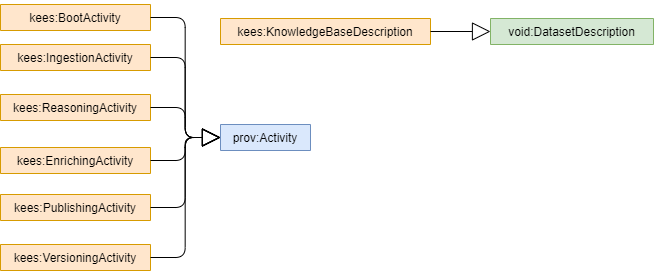

The diagram above was exported from draw.io. Its source (the exported page's mxGraphModel, read from the mxfile embedded in the PNG):
<mxGraphModel dx="852" dy="486" grid="1" gridSize="10" guides="1" tooltips="1" connect="1" arrows="1" fold="1" page="1" pageScale="1" pageWidth="827" pageHeight="1169" math="0" shadow="0">
  <root>
    <mxCell id="0" />
    <mxCell id="1" parent="0" />
    <mxCell id="NSoIYJmWoff3Sn7QuUuB-19" value="kees:KnowledgeBaseDescription" style="swimlane;fontStyle=0;childLayout=stackLayout;horizontal=1;startSize=26;fillColor=#ffe6cc;horizontalStack=0;resizeParent=1;resizeParentMax=0;resizeLast=0;collapsible=1;marginBottom=0;strokeColor=#d79b00;labelBackgroundColor=none;" parent="1" vertex="1" collapsed="1">
      <mxGeometry x="260" y="54" width="210" height="26" as="geometry">
        <mxRectangle x="325.5" y="260" width="303" height="52" as="alternateBounds" />
      </mxGeometry>
    </mxCell>
    <mxCell id="XS2yiqq8DobOVHvBvisq-3" value="void:DatasetDescription" style="swimlane;fontStyle=0;childLayout=stackLayout;horizontal=1;startSize=26;horizontalStack=0;resizeParent=1;resizeParentMax=0;resizeLast=0;collapsible=1;marginBottom=0;labelBackgroundColor=none;fillColor=#d5e8d4;strokeColor=#82b366;" parent="1" vertex="1" collapsed="1">
      <mxGeometry x="530" y="54" width="163" height="26" as="geometry">
        <mxRectangle x="430" y="190" width="200" height="52" as="alternateBounds" />
      </mxGeometry>
    </mxCell>
    <mxCell id="XS2yiqq8DobOVHvBvisq-4" value="" style="endArrow=block;endSize=16;endFill=0;html=1;" parent="1" source="NSoIYJmWoff3Sn7QuUuB-19" target="XS2yiqq8DobOVHvBvisq-3" edge="1">
      <mxGeometry width="160" relative="1" as="geometry">
        <mxPoint x="523" y="-116" as="sourcePoint" />
        <mxPoint x="338" y="-146" as="targetPoint" />
      </mxGeometry>
    </mxCell>
    <mxCell id="XS2yiqq8DobOVHvBvisq-11" value="prov:Activity" style="swimlane;fontStyle=0;childLayout=stackLayout;horizontal=1;startSize=26;horizontalStack=0;resizeParent=1;resizeParentMax=0;resizeLast=0;collapsible=1;marginBottom=0;labelBackgroundColor=none;fillColor=#dae8fc;strokeColor=#6c8ebf;" parent="1" vertex="1" collapsed="1">
      <mxGeometry x="260" y="160" width="90" height="26" as="geometry">
        <mxRectangle x="430" y="190" width="200" height="52" as="alternateBounds" />
      </mxGeometry>
    </mxCell>
    <mxCell id="XS2yiqq8DobOVHvBvisq-12" value="kees:IngestionActivity" style="swimlane;fontStyle=0;childLayout=stackLayout;horizontal=1;startSize=26;fillColor=#ffe6cc;horizontalStack=0;resizeParent=1;resizeParentMax=0;resizeLast=0;collapsible=1;marginBottom=0;strokeColor=#d79b00;labelBackgroundColor=none;" parent="1" vertex="1" collapsed="1">
      <mxGeometry x="40" y="80" width="150" height="26" as="geometry">
        <mxRectangle x="300" y="537" width="200" height="52" as="alternateBounds" />
      </mxGeometry>
    </mxCell>
    <mxCell id="XS2yiqq8DobOVHvBvisq-14" value="kees:EnrichingActivity" style="swimlane;fontStyle=0;childLayout=stackLayout;horizontal=1;startSize=26;fillColor=#ffe6cc;horizontalStack=0;resizeParent=1;resizeParentMax=0;resizeLast=0;collapsible=1;marginBottom=0;strokeColor=#d79b00;labelBackgroundColor=none;" parent="1" vertex="1" collapsed="1">
      <mxGeometry x="40" y="183" width="150" height="26" as="geometry">
        <mxRectangle x="300" y="537" width="200" height="52" as="alternateBounds" />
      </mxGeometry>
    </mxCell>
    <mxCell id="XS2yiqq8DobOVHvBvisq-15" value="kees:ReasoningActivity" style="swimlane;fontStyle=0;childLayout=stackLayout;horizontal=1;startSize=26;fillColor=#ffe6cc;horizontalStack=0;resizeParent=1;resizeParentMax=0;resizeLast=0;collapsible=1;marginBottom=0;strokeColor=#d79b00;labelBackgroundColor=none;" parent="1" vertex="1" collapsed="1">
      <mxGeometry x="40" y="130" width="150" height="26" as="geometry">
        <mxRectangle x="300" y="537" width="200" height="52" as="alternateBounds" />
      </mxGeometry>
    </mxCell>
    <mxCell id="XS2yiqq8DobOVHvBvisq-16" value="kees:PublishingActivity" style="swimlane;fontStyle=0;childLayout=stackLayout;horizontal=1;startSize=26;fillColor=#ffe6cc;horizontalStack=0;resizeParent=1;resizeParentMax=0;resizeLast=0;collapsible=1;marginBottom=0;strokeColor=#d79b00;labelBackgroundColor=none;" parent="1" vertex="1" collapsed="1">
      <mxGeometry x="40" y="230" width="150" height="26" as="geometry">
        <mxRectangle x="300" y="537" width="200" height="52" as="alternateBounds" />
      </mxGeometry>
    </mxCell>
    <mxCell id="XS2yiqq8DobOVHvBvisq-17" value="kees:VersioningActivity" style="swimlane;fontStyle=0;childLayout=stackLayout;horizontal=1;startSize=26;fillColor=#ffe6cc;horizontalStack=0;resizeParent=1;resizeParentMax=0;resizeLast=0;collapsible=1;marginBottom=0;strokeColor=#d79b00;labelBackgroundColor=none;" parent="1" vertex="1" collapsed="1">
      <mxGeometry x="40" y="280" width="150" height="26" as="geometry">
        <mxRectangle x="300" y="537" width="200" height="52" as="alternateBounds" />
      </mxGeometry>
    </mxCell>
    <mxCell id="XS2yiqq8DobOVHvBvisq-18" value="" style="endArrow=block;endSize=16;endFill=0;html=1;edgeStyle=elbowEdgeStyle;" parent="1" source="XS2yiqq8DobOVHvBvisq-12" target="XS2yiqq8DobOVHvBvisq-11" edge="1">
      <mxGeometry width="160" relative="1" as="geometry">
        <mxPoint x="290" y="150" as="sourcePoint" />
        <mxPoint x="320" y="90" as="targetPoint" />
      </mxGeometry>
    </mxCell>
    <mxCell id="XS2yiqq8DobOVHvBvisq-20" value="" style="endArrow=block;endSize=16;endFill=0;html=1;edgeStyle=elbowEdgeStyle;" parent="1" source="XS2yiqq8DobOVHvBvisq-15" target="XS2yiqq8DobOVHvBvisq-11" edge="1">
      <mxGeometry width="160" relative="1" as="geometry">
        <mxPoint x="175.30624999999998" y="90" as="sourcePoint" />
        <mxPoint x="301.1937499999999" y="36" as="targetPoint" />
      </mxGeometry>
    </mxCell>
    <mxCell id="XS2yiqq8DobOVHvBvisq-21" value="" style="endArrow=block;endSize=16;endFill=0;html=1;edgeStyle=elbowEdgeStyle;" parent="1" source="XS2yiqq8DobOVHvBvisq-14" target="XS2yiqq8DobOVHvBvisq-11" edge="1">
      <mxGeometry width="160" relative="1" as="geometry">
        <mxPoint x="185.30624999999998" y="100" as="sourcePoint" />
        <mxPoint x="311.1937499999999" y="46" as="targetPoint" />
      </mxGeometry>
    </mxCell>
    <mxCell id="XS2yiqq8DobOVHvBvisq-22" value="" style="endArrow=block;endSize=16;endFill=0;html=1;edgeStyle=elbowEdgeStyle;" parent="1" source="XS2yiqq8DobOVHvBvisq-16" target="XS2yiqq8DobOVHvBvisq-11" edge="1">
      <mxGeometry width="160" relative="1" as="geometry">
        <mxPoint x="195.30624999999998" y="110" as="sourcePoint" />
        <mxPoint x="321.1937499999999" y="56" as="targetPoint" />
      </mxGeometry>
    </mxCell>
    <mxCell id="XS2yiqq8DobOVHvBvisq-24" value="" style="endArrow=block;endSize=16;endFill=0;html=1;edgeStyle=elbowEdgeStyle;" parent="1" source="XS2yiqq8DobOVHvBvisq-17" target="XS2yiqq8DobOVHvBvisq-11" edge="1">
      <mxGeometry width="160" relative="1" as="geometry">
        <mxPoint x="205.30624999999998" y="120" as="sourcePoint" />
        <mxPoint x="331.1937499999999" y="66" as="targetPoint" />
      </mxGeometry>
    </mxCell>
    <mxCell id="RV-3AgllMj9mWxFpBbZ_-14" value="kees:BootActivity" style="swimlane;fontStyle=0;childLayout=stackLayout;horizontal=1;startSize=26;fillColor=#ffe6cc;horizontalStack=0;resizeParent=1;resizeParentMax=0;resizeLast=0;collapsible=1;marginBottom=0;strokeColor=#d79b00;labelBackgroundColor=none;" vertex="1" collapsed="1" parent="1">
      <mxGeometry x="40" y="40" width="150" height="26" as="geometry">
        <mxRectangle x="300" y="537" width="200" height="52" as="alternateBounds" />
      </mxGeometry>
    </mxCell>
    <mxCell id="RV-3AgllMj9mWxFpBbZ_-15" value="" style="endArrow=block;endSize=16;endFill=0;html=1;edgeStyle=elbowEdgeStyle;" edge="1" parent="1" source="RV-3AgllMj9mWxFpBbZ_-14" target="XS2yiqq8DobOVHvBvisq-11">
      <mxGeometry width="160" relative="1" as="geometry">
        <mxPoint x="200.0000000000001" y="103" as="sourcePoint" />
        <mxPoint x="270" y="206" as="targetPoint" />
      </mxGeometry>
    </mxCell>
  </root>
</mxGraphModel>